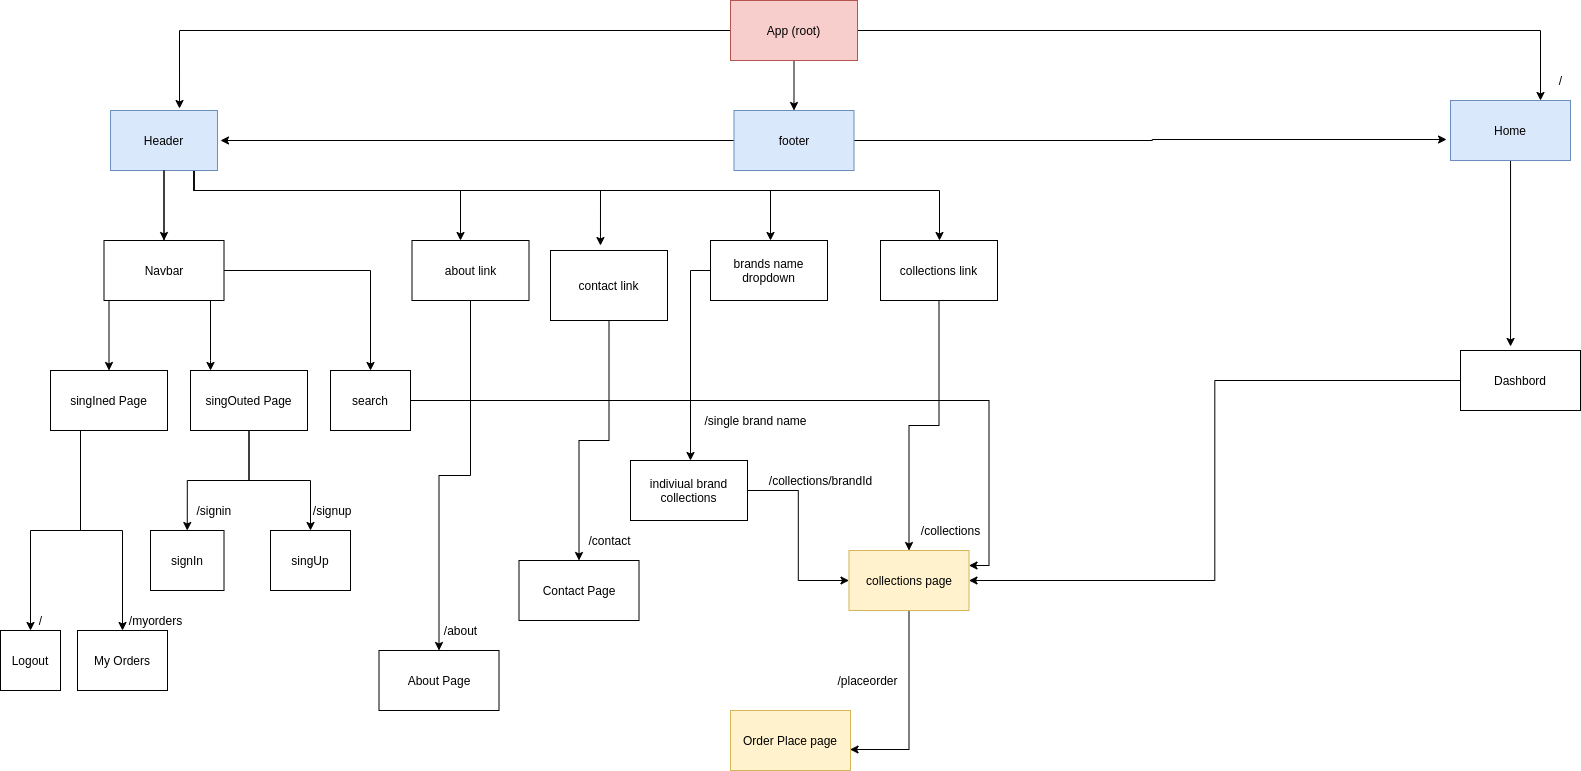

The diagram above was exported from draw.io. Its source (the exported page's mxGraphModel, read from the mxfile embedded in the PNG):
<mxGraphModel dx="2697" dy="809" grid="1" gridSize="10" guides="1" tooltips="1" connect="1" arrows="1" fold="1" page="1" pageScale="1" pageWidth="1100" pageHeight="850" math="0" shadow="0">
  <root>
    <mxCell id="0" />
    <mxCell id="1" parent="0" />
    <mxCell id="h-rlak8dl9BjDIpqrVOH-76" style="edgeStyle=orthogonalEdgeStyle;rounded=0;orthogonalLoop=1;jettySize=auto;html=1;entryX=0.75;entryY=0;entryDx=0;entryDy=0;" parent="1" source="h-rlak8dl9BjDIpqrVOH-1" target="h-rlak8dl9BjDIpqrVOH-44" edge="1">
      <mxGeometry relative="1" as="geometry" />
    </mxCell>
    <mxCell id="h-rlak8dl9BjDIpqrVOH-108" style="edgeStyle=orthogonalEdgeStyle;rounded=0;orthogonalLoop=1;jettySize=auto;html=1;entryX=0.645;entryY=-0.033;entryDx=0;entryDy=0;entryPerimeter=0;" parent="1" source="h-rlak8dl9BjDIpqrVOH-1" target="h-rlak8dl9BjDIpqrVOH-6" edge="1">
      <mxGeometry relative="1" as="geometry" />
    </mxCell>
    <mxCell id="h-rlak8dl9BjDIpqrVOH-109" style="edgeStyle=orthogonalEdgeStyle;rounded=0;orthogonalLoop=1;jettySize=auto;html=1;entryX=0.5;entryY=0;entryDx=0;entryDy=0;" parent="1" source="h-rlak8dl9BjDIpqrVOH-1" target="h-rlak8dl9BjDIpqrVOH-79" edge="1">
      <mxGeometry relative="1" as="geometry" />
    </mxCell>
    <mxCell id="h-rlak8dl9BjDIpqrVOH-1" value="App (root)" style="rounded=0;whiteSpace=wrap;html=1;fillColor=#f8cecc;strokeColor=#b85450;" parent="1" vertex="1">
      <mxGeometry x="-350" y="40" width="127" height="60" as="geometry" />
    </mxCell>
    <mxCell id="h-rlak8dl9BjDIpqrVOH-7" style="edgeStyle=orthogonalEdgeStyle;rounded=0;orthogonalLoop=1;jettySize=auto;html=1;" parent="1" source="h-rlak8dl9BjDIpqrVOH-6" target="h-rlak8dl9BjDIpqrVOH-8" edge="1">
      <mxGeometry relative="1" as="geometry">
        <mxPoint x="-950" y="280" as="targetPoint" />
      </mxGeometry>
    </mxCell>
    <mxCell id="h-rlak8dl9BjDIpqrVOH-9" style="edgeStyle=orthogonalEdgeStyle;rounded=0;orthogonalLoop=1;jettySize=auto;html=1;" parent="1" source="h-rlak8dl9BjDIpqrVOH-31" target="h-rlak8dl9BjDIpqrVOH-10" edge="1">
      <mxGeometry relative="1" as="geometry">
        <mxPoint x="-780" y="250" as="targetPoint" />
        <Array as="points">
          <mxPoint x="-870" y="400" />
          <mxPoint x="-870" y="400" />
        </Array>
      </mxGeometry>
    </mxCell>
    <mxCell id="h-rlak8dl9BjDIpqrVOH-13" style="edgeStyle=orthogonalEdgeStyle;rounded=0;orthogonalLoop=1;jettySize=auto;html=1;" parent="1" edge="1">
      <mxGeometry relative="1" as="geometry">
        <mxPoint x="-620" y="280" as="targetPoint" />
        <Array as="points">
          <mxPoint x="-886" y="230" />
          <mxPoint x="-620" y="230" />
        </Array>
        <mxPoint x="-886.5" y="210" as="sourcePoint" />
      </mxGeometry>
    </mxCell>
    <mxCell id="h-rlak8dl9BjDIpqrVOH-14" style="edgeStyle=orthogonalEdgeStyle;rounded=0;orthogonalLoop=1;jettySize=auto;html=1;entryX=0.427;entryY=-0.071;entryDx=0;entryDy=0;entryPerimeter=0;" parent="1" target="h-rlak8dl9BjDIpqrVOH-17" edge="1">
      <mxGeometry relative="1" as="geometry">
        <mxPoint x="-482" y="280" as="targetPoint" />
        <Array as="points">
          <mxPoint x="-886" y="230" />
          <mxPoint x="-480" y="230" />
        </Array>
        <mxPoint x="-886.5" y="210" as="sourcePoint" />
      </mxGeometry>
    </mxCell>
    <mxCell id="h-rlak8dl9BjDIpqrVOH-15" style="edgeStyle=orthogonalEdgeStyle;rounded=0;orthogonalLoop=1;jettySize=auto;html=1;" parent="1" edge="1">
      <mxGeometry relative="1" as="geometry">
        <mxPoint x="-310" y="280" as="targetPoint" />
        <Array as="points">
          <mxPoint x="-886" y="230" />
          <mxPoint x="-310" y="230" />
        </Array>
        <mxPoint x="-886.5" y="210" as="sourcePoint" />
      </mxGeometry>
    </mxCell>
    <mxCell id="h-rlak8dl9BjDIpqrVOH-19" style="edgeStyle=orthogonalEdgeStyle;rounded=0;orthogonalLoop=1;jettySize=auto;html=1;" parent="1" target="h-rlak8dl9BjDIpqrVOH-20" edge="1">
      <mxGeometry relative="1" as="geometry">
        <mxPoint x="-150" y="280" as="targetPoint" />
        <Array as="points">
          <mxPoint x="-886" y="230" />
          <mxPoint x="-141" y="230" />
        </Array>
        <mxPoint x="-886.5" y="210" as="sourcePoint" />
      </mxGeometry>
    </mxCell>
    <mxCell id="h-rlak8dl9BjDIpqrVOH-6" value="Header" style="rounded=0;whiteSpace=wrap;html=1;fillColor=#dae8fc;strokeColor=#6c8ebf;" parent="1" vertex="1">
      <mxGeometry x="-970" y="150" width="107" height="60" as="geometry" />
    </mxCell>
    <mxCell id="7u4Qv7SpIJDt74rk9GN2-5" style="edgeStyle=orthogonalEdgeStyle;rounded=0;orthogonalLoop=1;jettySize=auto;html=1;entryX=0.5;entryY=0;entryDx=0;entryDy=0;" parent="1" source="h-rlak8dl9BjDIpqrVOH-8" target="h-rlak8dl9BjDIpqrVOH-37" edge="1">
      <mxGeometry relative="1" as="geometry">
        <Array as="points">
          <mxPoint x="-1000" y="570" />
          <mxPoint x="-1050" y="570" />
        </Array>
      </mxGeometry>
    </mxCell>
    <mxCell id="7u4Qv7SpIJDt74rk9GN2-6" style="edgeStyle=orthogonalEdgeStyle;rounded=0;orthogonalLoop=1;jettySize=auto;html=1;" parent="1" source="h-rlak8dl9BjDIpqrVOH-8" target="7u4Qv7SpIJDt74rk9GN2-7" edge="1">
      <mxGeometry relative="1" as="geometry">
        <mxPoint x="-971.5" y="680" as="targetPoint" />
        <Array as="points">
          <mxPoint x="-1000" y="570" />
          <mxPoint x="-958" y="570" />
        </Array>
      </mxGeometry>
    </mxCell>
    <mxCell id="h-rlak8dl9BjDIpqrVOH-8" value="singIned Page" style="rounded=0;whiteSpace=wrap;html=1;" parent="1" vertex="1">
      <mxGeometry x="-1030" y="410" width="117" height="60" as="geometry" />
    </mxCell>
    <mxCell id="h-rlak8dl9BjDIpqrVOH-39" style="edgeStyle=orthogonalEdgeStyle;rounded=0;orthogonalLoop=1;jettySize=auto;html=1;" parent="1" source="h-rlak8dl9BjDIpqrVOH-10" target="h-rlak8dl9BjDIpqrVOH-40" edge="1">
      <mxGeometry relative="1" as="geometry">
        <mxPoint x="-790" y="560" as="targetPoint" />
      </mxGeometry>
    </mxCell>
    <mxCell id="7u4Qv7SpIJDt74rk9GN2-1" style="edgeStyle=orthogonalEdgeStyle;rounded=0;orthogonalLoop=1;jettySize=auto;html=1;entryX=0.5;entryY=0;entryDx=0;entryDy=0;" parent="1" source="h-rlak8dl9BjDIpqrVOH-10" target="h-rlak8dl9BjDIpqrVOH-38" edge="1">
      <mxGeometry relative="1" as="geometry" />
    </mxCell>
    <mxCell id="h-rlak8dl9BjDIpqrVOH-10" value="singOuted Page" style="rounded=0;whiteSpace=wrap;html=1;" parent="1" vertex="1">
      <mxGeometry x="-890" y="410" width="117" height="60" as="geometry" />
    </mxCell>
    <mxCell id="h-rlak8dl9BjDIpqrVOH-72" style="edgeStyle=orthogonalEdgeStyle;rounded=0;orthogonalLoop=1;jettySize=auto;html=1;" parent="1" source="h-rlak8dl9BjDIpqrVOH-16" target="h-rlak8dl9BjDIpqrVOH-73" edge="1">
      <mxGeometry relative="1" as="geometry">
        <mxPoint x="-641.5" y="720" as="targetPoint" />
      </mxGeometry>
    </mxCell>
    <mxCell id="h-rlak8dl9BjDIpqrVOH-16" value="about link" style="rounded=0;whiteSpace=wrap;html=1;" parent="1" vertex="1">
      <mxGeometry x="-668.5" y="280" width="117" height="60" as="geometry" />
    </mxCell>
    <mxCell id="h-rlak8dl9BjDIpqrVOH-69" style="edgeStyle=orthogonalEdgeStyle;rounded=0;orthogonalLoop=1;jettySize=auto;html=1;" parent="1" source="h-rlak8dl9BjDIpqrVOH-17" target="h-rlak8dl9BjDIpqrVOH-70" edge="1">
      <mxGeometry relative="1" as="geometry">
        <mxPoint x="-510" y="640" as="targetPoint" />
      </mxGeometry>
    </mxCell>
    <mxCell id="h-rlak8dl9BjDIpqrVOH-17" value="contact link" style="rounded=0;whiteSpace=wrap;html=1;" parent="1" vertex="1">
      <mxGeometry x="-530" y="290" width="117" height="70" as="geometry" />
    </mxCell>
    <mxCell id="h-rlak8dl9BjDIpqrVOH-27" style="edgeStyle=orthogonalEdgeStyle;rounded=0;orthogonalLoop=1;jettySize=auto;html=1;" parent="1" source="h-rlak8dl9BjDIpqrVOH-18" edge="1">
      <mxGeometry relative="1" as="geometry">
        <mxPoint x="-390" y="500" as="targetPoint" />
      </mxGeometry>
    </mxCell>
    <mxCell id="h-rlak8dl9BjDIpqrVOH-18" value="brands name dropdown" style="rounded=0;whiteSpace=wrap;html=1;" parent="1" vertex="1">
      <mxGeometry x="-370" y="280" width="117" height="60" as="geometry" />
    </mxCell>
    <mxCell id="h-rlak8dl9BjDIpqrVOH-89" style="edgeStyle=orthogonalEdgeStyle;rounded=0;orthogonalLoop=1;jettySize=auto;html=1;" parent="1" source="h-rlak8dl9BjDIpqrVOH-20" target="h-rlak8dl9BjDIpqrVOH-90" edge="1">
      <mxGeometry relative="1" as="geometry">
        <mxPoint x="-171.5" y="620" as="targetPoint" />
      </mxGeometry>
    </mxCell>
    <mxCell id="h-rlak8dl9BjDIpqrVOH-20" value="collections link" style="rounded=0;whiteSpace=wrap;html=1;" parent="1" vertex="1">
      <mxGeometry x="-200" y="280" width="117" height="60" as="geometry" />
    </mxCell>
    <mxCell id="h-rlak8dl9BjDIpqrVOH-25" value="&amp;nbsp; &amp;nbsp; &lt;br&gt;" style="text;html=1;align=center;verticalAlign=middle;resizable=0;points=[];autosize=1;" parent="1" vertex="1">
      <mxGeometry x="-140" y="245" width="30" height="20" as="geometry" />
    </mxCell>
    <mxCell id="76KnRuSsJSS9ig-QyULY-1" style="edgeStyle=orthogonalEdgeStyle;rounded=0;orthogonalLoop=1;jettySize=auto;html=1;entryX=0;entryY=0.5;entryDx=0;entryDy=0;" edge="1" parent="1" source="h-rlak8dl9BjDIpqrVOH-28" target="h-rlak8dl9BjDIpqrVOH-90">
      <mxGeometry relative="1" as="geometry" />
    </mxCell>
    <mxCell id="h-rlak8dl9BjDIpqrVOH-28" value="indiviual brand collections" style="rounded=0;whiteSpace=wrap;html=1;" parent="1" vertex="1">
      <mxGeometry x="-450" y="500" width="117" height="60" as="geometry" />
    </mxCell>
    <mxCell id="h-rlak8dl9BjDIpqrVOH-29" value="/single brand name" style="text;html=1;align=center;verticalAlign=middle;resizable=0;points=[];autosize=1;" parent="1" vertex="1">
      <mxGeometry x="-385" y="450" width="120" height="20" as="geometry" />
    </mxCell>
    <mxCell id="CaDoBvL0EcuSpOZudonf-1" style="edgeStyle=orthogonalEdgeStyle;rounded=0;orthogonalLoop=1;jettySize=auto;html=1;" parent="1" source="h-rlak8dl9BjDIpqrVOH-31" target="h-rlak8dl9BjDIpqrVOH-34" edge="1">
      <mxGeometry relative="1" as="geometry" />
    </mxCell>
    <mxCell id="h-rlak8dl9BjDIpqrVOH-31" value="Navbar" style="rounded=0;whiteSpace=wrap;html=1;" parent="1" vertex="1">
      <mxGeometry x="-976.5" y="280" width="120" height="60" as="geometry" />
    </mxCell>
    <mxCell id="h-rlak8dl9BjDIpqrVOH-32" style="edgeStyle=orthogonalEdgeStyle;rounded=0;orthogonalLoop=1;jettySize=auto;html=1;" parent="1" source="h-rlak8dl9BjDIpqrVOH-6" target="h-rlak8dl9BjDIpqrVOH-31" edge="1">
      <mxGeometry relative="1" as="geometry">
        <mxPoint x="-821.5" y="510" as="targetPoint" />
        <mxPoint x="-916.5" y="210" as="sourcePoint" />
      </mxGeometry>
    </mxCell>
    <mxCell id="h-rlak8dl9BjDIpqrVOH-107" style="edgeStyle=orthogonalEdgeStyle;rounded=0;orthogonalLoop=1;jettySize=auto;html=1;entryX=1;entryY=0.25;entryDx=0;entryDy=0;" parent="1" source="h-rlak8dl9BjDIpqrVOH-34" target="h-rlak8dl9BjDIpqrVOH-90" edge="1">
      <mxGeometry relative="1" as="geometry" />
    </mxCell>
    <mxCell id="h-rlak8dl9BjDIpqrVOH-34" value="search" style="rounded=0;whiteSpace=wrap;html=1;" parent="1" vertex="1">
      <mxGeometry x="-750" y="410" width="80" height="60" as="geometry" />
    </mxCell>
    <mxCell id="h-rlak8dl9BjDIpqrVOH-37" value="Logout" style="rounded=0;whiteSpace=wrap;html=1;" parent="1" vertex="1">
      <mxGeometry x="-1080" y="670" width="60" height="60" as="geometry" />
    </mxCell>
    <mxCell id="h-rlak8dl9BjDIpqrVOH-38" value="signIn" style="rounded=0;whiteSpace=wrap;html=1;" parent="1" vertex="1">
      <mxGeometry x="-930" y="570" width="73.5" height="60" as="geometry" />
    </mxCell>
    <mxCell id="h-rlak8dl9BjDIpqrVOH-40" value="singUp" style="rounded=0;whiteSpace=wrap;html=1;" parent="1" vertex="1">
      <mxGeometry x="-810" y="570" width="80" height="60" as="geometry" />
    </mxCell>
    <mxCell id="h-rlak8dl9BjDIpqrVOH-42" value="&amp;nbsp; /signin" style="text;html=1;align=center;verticalAlign=middle;resizable=0;points=[];autosize=1;" parent="1" vertex="1">
      <mxGeometry x="-900" y="540" width="60" height="20" as="geometry" />
    </mxCell>
    <mxCell id="h-rlak8dl9BjDIpqrVOH-97" style="edgeStyle=orthogonalEdgeStyle;rounded=0;orthogonalLoop=1;jettySize=auto;html=1;entryX=0.417;entryY=-0.067;entryDx=0;entryDy=0;entryPerimeter=0;" parent="1" source="h-rlak8dl9BjDIpqrVOH-44" target="h-rlak8dl9BjDIpqrVOH-63" edge="1">
      <mxGeometry relative="1" as="geometry" />
    </mxCell>
    <mxCell id="h-rlak8dl9BjDIpqrVOH-44" value="Home" style="rounded=0;whiteSpace=wrap;html=1;fillColor=#dae8fc;strokeColor=#6c8ebf;" parent="1" vertex="1">
      <mxGeometry x="370" y="140" width="120" height="60" as="geometry" />
    </mxCell>
    <mxCell id="h-rlak8dl9BjDIpqrVOH-106" style="edgeStyle=orthogonalEdgeStyle;rounded=0;orthogonalLoop=1;jettySize=auto;html=1;entryX=1;entryY=0.5;entryDx=0;entryDy=0;" parent="1" source="h-rlak8dl9BjDIpqrVOH-63" target="h-rlak8dl9BjDIpqrVOH-90" edge="1">
      <mxGeometry relative="1" as="geometry" />
    </mxCell>
    <mxCell id="h-rlak8dl9BjDIpqrVOH-63" value="Dashbord" style="rounded=0;whiteSpace=wrap;html=1;" parent="1" vertex="1">
      <mxGeometry x="380" y="390" width="120" height="60" as="geometry" />
    </mxCell>
    <mxCell id="h-rlak8dl9BjDIpqrVOH-70" value="Contact Page" style="rounded=0;whiteSpace=wrap;html=1;" parent="1" vertex="1">
      <mxGeometry x="-561.5" y="600" width="120" height="60" as="geometry" />
    </mxCell>
    <mxCell id="h-rlak8dl9BjDIpqrVOH-71" value="/contact" style="text;html=1;align=center;verticalAlign=middle;resizable=0;points=[];autosize=1;" parent="1" vertex="1">
      <mxGeometry x="-501.5" y="570" width="60" height="20" as="geometry" />
    </mxCell>
    <mxCell id="h-rlak8dl9BjDIpqrVOH-73" value="About Page" style="rounded=0;whiteSpace=wrap;html=1;" parent="1" vertex="1">
      <mxGeometry x="-701.5" y="690" width="120" height="60" as="geometry" />
    </mxCell>
    <mxCell id="h-rlak8dl9BjDIpqrVOH-74" value="/about" style="text;html=1;align=center;verticalAlign=middle;resizable=0;points=[];autosize=1;" parent="1" vertex="1">
      <mxGeometry x="-645" y="660" width="50" height="20" as="geometry" />
    </mxCell>
    <mxCell id="h-rlak8dl9BjDIpqrVOH-77" value="/" style="text;html=1;align=center;verticalAlign=middle;resizable=0;points=[];autosize=1;" parent="1" vertex="1">
      <mxGeometry x="470" y="110" width="20" height="20" as="geometry" />
    </mxCell>
    <mxCell id="h-rlak8dl9BjDIpqrVOH-86" style="edgeStyle=orthogonalEdgeStyle;rounded=0;orthogonalLoop=1;jettySize=auto;html=1;" parent="1" source="h-rlak8dl9BjDIpqrVOH-79" edge="1">
      <mxGeometry relative="1" as="geometry">
        <mxPoint x="-860" y="180" as="targetPoint" />
      </mxGeometry>
    </mxCell>
    <mxCell id="h-rlak8dl9BjDIpqrVOH-88" style="edgeStyle=orthogonalEdgeStyle;rounded=0;orthogonalLoop=1;jettySize=auto;html=1;entryX=-0.033;entryY=0.65;entryDx=0;entryDy=0;entryPerimeter=0;" parent="1" source="h-rlak8dl9BjDIpqrVOH-79" target="h-rlak8dl9BjDIpqrVOH-44" edge="1">
      <mxGeometry relative="1" as="geometry" />
    </mxCell>
    <mxCell id="h-rlak8dl9BjDIpqrVOH-79" value="footer" style="rounded=0;whiteSpace=wrap;html=1;fillColor=#dae8fc;strokeColor=#6c8ebf;" parent="1" vertex="1">
      <mxGeometry x="-346.5" y="150" width="120" height="60" as="geometry" />
    </mxCell>
    <mxCell id="h-rlak8dl9BjDIpqrVOH-105" style="edgeStyle=orthogonalEdgeStyle;rounded=0;orthogonalLoop=1;jettySize=auto;html=1;entryX=0.996;entryY=0.65;entryDx=0;entryDy=0;entryPerimeter=0;" parent="1" source="h-rlak8dl9BjDIpqrVOH-90" target="h-rlak8dl9BjDIpqrVOH-101" edge="1">
      <mxGeometry relative="1" as="geometry" />
    </mxCell>
    <mxCell id="h-rlak8dl9BjDIpqrVOH-90" value="collections page" style="rounded=0;whiteSpace=wrap;html=1;fillColor=#fff2cc;strokeColor=#d6b656;" parent="1" vertex="1">
      <mxGeometry x="-231.5" y="590" width="120" height="60" as="geometry" />
    </mxCell>
    <mxCell id="h-rlak8dl9BjDIpqrVOH-91" value="/collections" style="text;html=1;align=center;verticalAlign=middle;resizable=0;points=[];autosize=1;" parent="1" vertex="1">
      <mxGeometry x="-165" y="560" width="70" height="20" as="geometry" />
    </mxCell>
    <mxCell id="h-rlak8dl9BjDIpqrVOH-101" value="Order Place page" style="rounded=0;whiteSpace=wrap;html=1;fillColor=#fff2cc;strokeColor=#d6b656;" parent="1" vertex="1">
      <mxGeometry x="-350" y="750" width="120" height="60" as="geometry" />
    </mxCell>
    <mxCell id="h-rlak8dl9BjDIpqrVOH-104" value="/placeorder" style="text;html=1;align=center;verticalAlign=middle;resizable=0;points=[];autosize=1;" parent="1" vertex="1">
      <mxGeometry x="-253" y="710" width="80" height="20" as="geometry" />
    </mxCell>
    <mxCell id="7u4Qv7SpIJDt74rk9GN2-2" value="&amp;nbsp; &amp;nbsp; &amp;nbsp; &amp;nbsp; &amp;nbsp; /signup" style="text;html=1;align=center;verticalAlign=middle;resizable=0;points=[];autosize=1;" parent="1" vertex="1">
      <mxGeometry x="-810" y="540" width="90" height="20" as="geometry" />
    </mxCell>
    <mxCell id="7u4Qv7SpIJDt74rk9GN2-7" value="My Orders" style="rounded=0;whiteSpace=wrap;html=1;" parent="1" vertex="1">
      <mxGeometry x="-1003" y="670" width="90" height="60" as="geometry" />
    </mxCell>
    <mxCell id="7u4Qv7SpIJDt74rk9GN2-8" value="/" style="text;html=1;align=center;verticalAlign=middle;resizable=0;points=[];autosize=1;" parent="1" vertex="1">
      <mxGeometry x="-1050" y="650" width="20" height="20" as="geometry" />
    </mxCell>
    <mxCell id="7u4Qv7SpIJDt74rk9GN2-9" value="/myorders" style="text;html=1;align=center;verticalAlign=middle;resizable=0;points=[];autosize=1;" parent="1" vertex="1">
      <mxGeometry x="-960" y="650" width="70" height="20" as="geometry" />
    </mxCell>
    <mxCell id="76KnRuSsJSS9ig-QyULY-2" value="/collections/brandId" style="text;html=1;align=center;verticalAlign=middle;resizable=0;points=[];autosize=1;" vertex="1" parent="1">
      <mxGeometry x="-320" y="510" width="120" height="20" as="geometry" />
    </mxCell>
  </root>
</mxGraphModel>